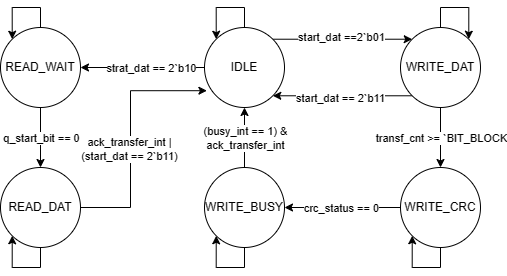

The diagram above was exported from draw.io. Its source (the exported page's mxGraphModel, read from the mxfile embedded in the PNG):
<mxGraphModel dx="1002" dy="577" grid="1" gridSize="10" guides="1" tooltips="1" connect="1" arrows="1" fold="1" page="1" pageScale="1" pageWidth="827" pageHeight="1169" math="0" shadow="0">
  <root>
    <mxCell id="0" />
    <mxCell id="1" parent="0" />
    <mxCell id="3gEgKdH4jr2DElg1Tsu_-7" style="edgeStyle=orthogonalEdgeStyle;rounded=0;orthogonalLoop=1;jettySize=auto;html=1;exitX=1;exitY=0;exitDx=0;exitDy=0;entryX=0;entryY=0;entryDx=0;entryDy=0;" edge="1" parent="1" source="3gEgKdH4jr2DElg1Tsu_-1" target="3gEgKdH4jr2DElg1Tsu_-2">
      <mxGeometry relative="1" as="geometry" />
    </mxCell>
    <mxCell id="3gEgKdH4jr2DElg1Tsu_-8" value="start_dat ==2`b01" style="edgeLabel;html=1;align=center;verticalAlign=middle;resizable=0;points=[];" vertex="1" connectable="0" parent="3gEgKdH4jr2DElg1Tsu_-7">
      <mxGeometry x="0.1434" y="-2" relative="1" as="geometry">
        <mxPoint x="-12" y="-4" as="offset" />
      </mxGeometry>
    </mxCell>
    <mxCell id="3gEgKdH4jr2DElg1Tsu_-21" style="edgeStyle=orthogonalEdgeStyle;rounded=0;orthogonalLoop=1;jettySize=auto;html=1;exitX=0;exitY=0.5;exitDx=0;exitDy=0;entryX=1;entryY=0.5;entryDx=0;entryDy=0;" edge="1" parent="1" source="3gEgKdH4jr2DElg1Tsu_-1" target="3gEgKdH4jr2DElg1Tsu_-5">
      <mxGeometry relative="1" as="geometry" />
    </mxCell>
    <mxCell id="3gEgKdH4jr2DElg1Tsu_-22" value="strat_dat == 2`b10" style="edgeLabel;html=1;align=center;verticalAlign=middle;resizable=0;points=[];" vertex="1" connectable="0" parent="3gEgKdH4jr2DElg1Tsu_-21">
      <mxGeometry x="0.0323" relative="1" as="geometry">
        <mxPoint x="10" as="offset" />
      </mxGeometry>
    </mxCell>
    <mxCell id="3gEgKdH4jr2DElg1Tsu_-1" value="IDLE" style="ellipse;whiteSpace=wrap;html=1;aspect=fixed;" vertex="1" parent="1">
      <mxGeometry x="334" y="90" width="80" height="80" as="geometry" />
    </mxCell>
    <mxCell id="3gEgKdH4jr2DElg1Tsu_-13" style="edgeStyle=orthogonalEdgeStyle;rounded=0;orthogonalLoop=1;jettySize=auto;html=1;exitX=0;exitY=1;exitDx=0;exitDy=0;entryX=1;entryY=1;entryDx=0;entryDy=0;" edge="1" parent="1" source="3gEgKdH4jr2DElg1Tsu_-2" target="3gEgKdH4jr2DElg1Tsu_-1">
      <mxGeometry relative="1" as="geometry" />
    </mxCell>
    <mxCell id="3gEgKdH4jr2DElg1Tsu_-14" value="start_dat == 2`b11" style="edgeLabel;html=1;align=center;verticalAlign=middle;resizable=0;points=[];" vertex="1" connectable="0" parent="3gEgKdH4jr2DElg1Tsu_-13">
      <mxGeometry x="0.1865" y="2" relative="1" as="geometry">
        <mxPoint x="11" as="offset" />
      </mxGeometry>
    </mxCell>
    <mxCell id="3gEgKdH4jr2DElg1Tsu_-15" style="edgeStyle=orthogonalEdgeStyle;rounded=0;orthogonalLoop=1;jettySize=auto;html=1;exitX=0.5;exitY=1;exitDx=0;exitDy=0;entryX=0.5;entryY=0;entryDx=0;entryDy=0;" edge="1" parent="1" source="3gEgKdH4jr2DElg1Tsu_-2" target="3gEgKdH4jr2DElg1Tsu_-3">
      <mxGeometry relative="1" as="geometry" />
    </mxCell>
    <mxCell id="3gEgKdH4jr2DElg1Tsu_-16" value="transf_cnt &amp;gt;= `BIT_BLOCK" style="edgeLabel;html=1;align=center;verticalAlign=middle;resizable=0;points=[];" vertex="1" connectable="0" parent="3gEgKdH4jr2DElg1Tsu_-15">
      <mxGeometry relative="1" as="geometry">
        <mxPoint as="offset" />
      </mxGeometry>
    </mxCell>
    <mxCell id="3gEgKdH4jr2DElg1Tsu_-2" value="WRITE_DAT" style="ellipse;whiteSpace=wrap;html=1;aspect=fixed;" vertex="1" parent="1">
      <mxGeometry x="530" y="90" width="80" height="80" as="geometry" />
    </mxCell>
    <mxCell id="3gEgKdH4jr2DElg1Tsu_-17" style="edgeStyle=orthogonalEdgeStyle;rounded=0;orthogonalLoop=1;jettySize=auto;html=1;exitX=0;exitY=0.5;exitDx=0;exitDy=0;entryX=1;entryY=0.5;entryDx=0;entryDy=0;" edge="1" parent="1" source="3gEgKdH4jr2DElg1Tsu_-3" target="3gEgKdH4jr2DElg1Tsu_-4">
      <mxGeometry relative="1" as="geometry" />
    </mxCell>
    <mxCell id="3gEgKdH4jr2DElg1Tsu_-18" value="crc_status == 0" style="edgeLabel;html=1;align=center;verticalAlign=middle;resizable=0;points=[];" vertex="1" connectable="0" parent="3gEgKdH4jr2DElg1Tsu_-17">
      <mxGeometry x="0.0345" y="2" relative="1" as="geometry">
        <mxPoint y="-2" as="offset" />
      </mxGeometry>
    </mxCell>
    <mxCell id="3gEgKdH4jr2DElg1Tsu_-3" value="WRITE_CRC" style="ellipse;whiteSpace=wrap;html=1;aspect=fixed;" vertex="1" parent="1">
      <mxGeometry x="530" y="230" width="80" height="80" as="geometry" />
    </mxCell>
    <mxCell id="3gEgKdH4jr2DElg1Tsu_-19" style="edgeStyle=orthogonalEdgeStyle;rounded=0;orthogonalLoop=1;jettySize=auto;html=1;exitX=0.5;exitY=0;exitDx=0;exitDy=0;entryX=0.5;entryY=1;entryDx=0;entryDy=0;" edge="1" parent="1" source="3gEgKdH4jr2DElg1Tsu_-4" target="3gEgKdH4jr2DElg1Tsu_-1">
      <mxGeometry relative="1" as="geometry" />
    </mxCell>
    <mxCell id="3gEgKdH4jr2DElg1Tsu_-20" value="(busy_int == 1) &amp;amp;&lt;div&gt;ack_transfer_int&lt;/div&gt;" style="edgeLabel;html=1;align=center;verticalAlign=middle;resizable=0;points=[];" vertex="1" connectable="0" parent="3gEgKdH4jr2DElg1Tsu_-19">
      <mxGeometry relative="1" as="geometry">
        <mxPoint as="offset" />
      </mxGeometry>
    </mxCell>
    <mxCell id="3gEgKdH4jr2DElg1Tsu_-4" value="WRITE_BUSY" style="ellipse;whiteSpace=wrap;html=1;aspect=fixed;" vertex="1" parent="1">
      <mxGeometry x="334" y="230" width="80" height="80" as="geometry" />
    </mxCell>
    <mxCell id="3gEgKdH4jr2DElg1Tsu_-23" style="edgeStyle=orthogonalEdgeStyle;rounded=0;orthogonalLoop=1;jettySize=auto;html=1;exitX=0.5;exitY=1;exitDx=0;exitDy=0;entryX=0.5;entryY=0;entryDx=0;entryDy=0;" edge="1" parent="1" source="3gEgKdH4jr2DElg1Tsu_-5" target="3gEgKdH4jr2DElg1Tsu_-6">
      <mxGeometry relative="1" as="geometry" />
    </mxCell>
    <mxCell id="3gEgKdH4jr2DElg1Tsu_-24" value="q_start_bit == 0" style="edgeLabel;html=1;align=center;verticalAlign=middle;resizable=0;points=[];" vertex="1" connectable="0" parent="3gEgKdH4jr2DElg1Tsu_-23">
      <mxGeometry relative="1" as="geometry">
        <mxPoint as="offset" />
      </mxGeometry>
    </mxCell>
    <mxCell id="3gEgKdH4jr2DElg1Tsu_-5" value="READ_WAIT" style="ellipse;whiteSpace=wrap;html=1;aspect=fixed;" vertex="1" parent="1">
      <mxGeometry x="130" y="90" width="80" height="80" as="geometry" />
    </mxCell>
    <mxCell id="3gEgKdH4jr2DElg1Tsu_-25" style="edgeStyle=orthogonalEdgeStyle;rounded=0;orthogonalLoop=1;jettySize=auto;html=1;exitX=1;exitY=0.5;exitDx=0;exitDy=0;entryX=0.03;entryY=0.79;entryDx=0;entryDy=0;entryPerimeter=0;" edge="1" parent="1" source="3gEgKdH4jr2DElg1Tsu_-6" target="3gEgKdH4jr2DElg1Tsu_-1">
      <mxGeometry relative="1" as="geometry">
        <mxPoint x="260" y="160" as="targetPoint" />
        <Array as="points">
          <mxPoint x="260" y="270" />
          <mxPoint x="260" y="153" />
        </Array>
      </mxGeometry>
    </mxCell>
    <mxCell id="3gEgKdH4jr2DElg1Tsu_-26" value="ack_transfer_int |&lt;div&gt;(start_dat == 2`b11)&lt;/div&gt;" style="edgeLabel;html=1;align=center;verticalAlign=middle;resizable=0;points=[];" vertex="1" connectable="0" parent="3gEgKdH4jr2DElg1Tsu_-25">
      <mxGeometry x="-0.1036" y="2" relative="1" as="geometry">
        <mxPoint as="offset" />
      </mxGeometry>
    </mxCell>
    <mxCell id="3gEgKdH4jr2DElg1Tsu_-6" value="READ_DAT" style="ellipse;whiteSpace=wrap;html=1;aspect=fixed;" vertex="1" parent="1">
      <mxGeometry x="130" y="230" width="80" height="80" as="geometry" />
    </mxCell>
    <mxCell id="3gEgKdH4jr2DElg1Tsu_-27" style="edgeStyle=orthogonalEdgeStyle;rounded=0;orthogonalLoop=1;jettySize=auto;html=1;exitX=0.5;exitY=0;exitDx=0;exitDy=0;entryX=0;entryY=0;entryDx=0;entryDy=0;" edge="1" parent="1" source="3gEgKdH4jr2DElg1Tsu_-1" target="3gEgKdH4jr2DElg1Tsu_-1">
      <mxGeometry relative="1" as="geometry">
        <Array as="points">
          <mxPoint x="374" y="70" />
          <mxPoint x="346" y="70" />
        </Array>
      </mxGeometry>
    </mxCell>
    <mxCell id="3gEgKdH4jr2DElg1Tsu_-29" style="edgeStyle=orthogonalEdgeStyle;rounded=0;orthogonalLoop=1;jettySize=auto;html=1;exitX=0.5;exitY=0;exitDx=0;exitDy=0;entryX=0;entryY=0;entryDx=0;entryDy=0;" edge="1" parent="1" source="3gEgKdH4jr2DElg1Tsu_-5" target="3gEgKdH4jr2DElg1Tsu_-5">
      <mxGeometry relative="1" as="geometry">
        <Array as="points">
          <mxPoint x="170" y="70" />
          <mxPoint x="142" y="70" />
        </Array>
      </mxGeometry>
    </mxCell>
    <mxCell id="3gEgKdH4jr2DElg1Tsu_-30" style="edgeStyle=orthogonalEdgeStyle;rounded=0;orthogonalLoop=1;jettySize=auto;html=1;exitX=0.5;exitY=1;exitDx=0;exitDy=0;entryX=0;entryY=1;entryDx=0;entryDy=0;" edge="1" parent="1" source="3gEgKdH4jr2DElg1Tsu_-6" target="3gEgKdH4jr2DElg1Tsu_-6">
      <mxGeometry relative="1" as="geometry">
        <Array as="points">
          <mxPoint x="170" y="330" />
          <mxPoint x="142" y="330" />
        </Array>
      </mxGeometry>
    </mxCell>
    <mxCell id="3gEgKdH4jr2DElg1Tsu_-31" style="edgeStyle=orthogonalEdgeStyle;rounded=0;orthogonalLoop=1;jettySize=auto;html=1;exitX=0.5;exitY=1;exitDx=0;exitDy=0;entryX=0;entryY=1;entryDx=0;entryDy=0;" edge="1" parent="1" source="3gEgKdH4jr2DElg1Tsu_-4" target="3gEgKdH4jr2DElg1Tsu_-4">
      <mxGeometry relative="1" as="geometry">
        <Array as="points">
          <mxPoint x="374" y="330" />
          <mxPoint x="346" y="330" />
        </Array>
      </mxGeometry>
    </mxCell>
    <mxCell id="3gEgKdH4jr2DElg1Tsu_-33" style="edgeStyle=orthogonalEdgeStyle;rounded=0;orthogonalLoop=1;jettySize=auto;html=1;exitX=0.5;exitY=1;exitDx=0;exitDy=0;entryX=0;entryY=1;entryDx=0;entryDy=0;" edge="1" parent="1" source="3gEgKdH4jr2DElg1Tsu_-3" target="3gEgKdH4jr2DElg1Tsu_-3">
      <mxGeometry relative="1" as="geometry">
        <Array as="points">
          <mxPoint x="570" y="330" />
          <mxPoint x="542" y="330" />
        </Array>
      </mxGeometry>
    </mxCell>
    <mxCell id="3gEgKdH4jr2DElg1Tsu_-34" style="edgeStyle=orthogonalEdgeStyle;rounded=0;orthogonalLoop=1;jettySize=auto;html=1;exitX=0.5;exitY=0;exitDx=0;exitDy=0;entryX=1;entryY=0;entryDx=0;entryDy=0;" edge="1" parent="1" source="3gEgKdH4jr2DElg1Tsu_-2" target="3gEgKdH4jr2DElg1Tsu_-2">
      <mxGeometry relative="1" as="geometry">
        <Array as="points">
          <mxPoint x="570" y="70" />
          <mxPoint x="598" y="70" />
        </Array>
      </mxGeometry>
    </mxCell>
  </root>
</mxGraphModel>